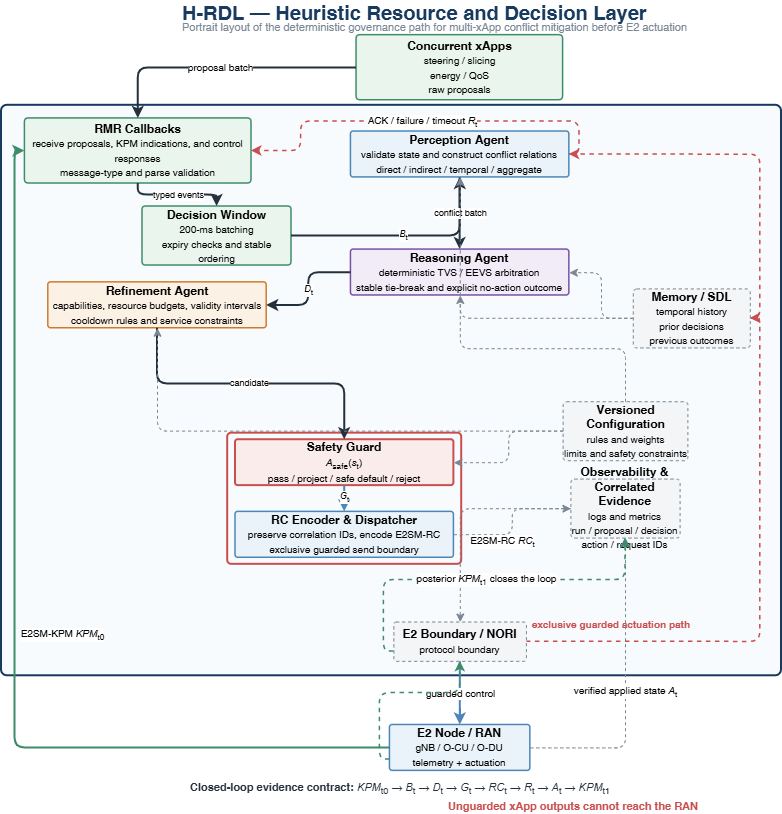

The diagram above was exported from draw.io. Its source (the exported page's mxGraphModel, read from the mxfile embedded in the PNG):
<mxGraphModel dx="2336" dy="717" grid="1" gridSize="10" guides="1" tooltips="1" connect="1" arrows="1" fold="1" page="1" pageScale="1" pageWidth="1169" pageHeight="827" background="light-dark(#ffffff, #121212)" math="0" shadow="0">
  <root>
    <mxCell id="0" />
    <mxCell id="1" parent="0" />
    <mxCell id="2" connectable="0" parent="1" style="group" value="" vertex="1">
      <mxGeometry height="800" width="780" x="310" y="1667" as="geometry" />
    </mxCell>
    <mxCell id="3" parent="2" style="text;html=1;fontSize=20;fontStyle=1;fontColor=#173A5E;align=left;verticalAlign=middle;" value="H-RDL — Heuristic Resource and Decision Layer" vertex="1">
      <mxGeometry height="19.672131147540984" width="507" x="179.4" y="-11" as="geometry" />
    </mxCell>
    <mxCell id="4" parent="2" style="text;html=1;fontSize=11;fontColor=#7A8793;align=left;verticalAlign=middle;" value="Portrait layout of the deterministic governance path for multi-xApp conflict mitigation before E2 actuation" vertex="1">
      <mxGeometry height="13.114754098360656" width="507" x="179.4" y="7.360655737704917" as="geometry" />
    </mxCell>
    <mxCell id="5" parent="2" style="rounded=1;arcSize=1;html=1;strokeColor=#173A5E;strokeWidth=2;fillColor=#F8FBFD;" value="" vertex="1">
      <mxGeometry height="570.4918032786885" width="780" y="91.8032786885246" as="geometry" />
    </mxCell>
    <mxCell id="6" parent="2" style="rounded=1;arcSize=6;whiteSpace=wrap;html=1;strokeColor=#3E8C69;fillColor=#EAF5EE;strokeWidth=1.5;" value="&lt;b&gt;Concurrent xApps&lt;/b&gt;&lt;br&gt;&lt;font style=&quot;font-size:10px&quot;&gt;steering / slicing&lt;br&gt;energy / QoS&lt;br&gt;raw proposals&lt;/font&gt;" vertex="1">
      <mxGeometry height="65.08" width="206.56" x="355.04" y="21.65" as="geometry" />
    </mxCell>
    <mxCell id="7" parent="2" style="rounded=1;arcSize=6;whiteSpace=wrap;html=1;strokeColor=#4C86B8;fillColor=#EAF3FA;strokeWidth=1.5;" value="&lt;b&gt;E2 Node / RAN&lt;/b&gt;&lt;br&gt;&lt;font style=&quot;font-size:10px&quot;&gt;gNB / O-CU / O-DU&lt;br&gt;telemetry + actuation&lt;/font&gt;" vertex="1">
      <mxGeometry height="45.9016393442623" width="140.4" x="388.44" y="711.4754098360655" as="geometry" />
    </mxCell>
    <mxCell id="8" parent="2" style="rounded=1;arcSize=6;whiteSpace=wrap;html=1;strokeColor=#3E8C69;fillColor=#EAF5EE;strokeWidth=1.5;" value="&lt;b&gt;RMR Callbacks&lt;/b&gt;&lt;br&gt;&lt;font style=&quot;font-size:10px&quot;&gt;receive proposals, KPM indications, and control responses&lt;br&gt;message-type and parse validation&lt;/font&gt;" vertex="1">
      <mxGeometry height="65.08" width="226.6" x="23.4" y="104.92" as="geometry" />
    </mxCell>
    <mxCell id="9" parent="2" style="rounded=1;arcSize=6;whiteSpace=wrap;html=1;strokeColor=#3E8C69;fillColor=#EAF5EE;strokeWidth=1.5;" value="&lt;b&gt;Decision Window&lt;/b&gt;&lt;br&gt;&lt;font style=&quot;font-size:10px&quot;&gt;200-ms batching&lt;br&gt;expiry checks and stable ordering&lt;/font&gt;" vertex="1">
      <mxGeometry height="59.02" width="149" x="141" y="193" as="geometry" />
    </mxCell>
    <mxCell id="10" parent="2" style="rounded=1;arcSize=6;whiteSpace=wrap;html=1;strokeColor=#7553A3;fillColor=#F1ECF8;strokeWidth=1.5;" value="&lt;b&gt;Reasoning Agent&lt;/b&gt;&lt;br&gt;&lt;font style=&quot;font-size:10px&quot;&gt;deterministic TVS / EEVS arbitration&lt;br&gt;stable tie-break and explicit no-action outcome&lt;/font&gt;" vertex="1">
      <mxGeometry height="45.9016393442623" width="218.4" x="349.44000000000005" y="236.06557377049182" as="geometry" />
    </mxCell>
    <mxCell id="11" parent="2" style="rounded=1;arcSize=6;whiteSpace=wrap;html=1;strokeColor=#CF7A2A;fillColor=#FCF1E5;strokeWidth=1.5;" value="&lt;b&gt;Refinement Agent&lt;/b&gt;&lt;br&gt;&lt;font style=&quot;font-size:10px&quot;&gt;capabilities, resource budgets, validity intervals&lt;br&gt;cooldown rules and service constraints&lt;/font&gt;" vertex="1">
      <mxGeometry height="45.9016393442623" width="218.4" x="46.8" y="268.8524590163935" as="geometry" />
    </mxCell>
    <mxCell id="12" parent="2" style="rounded=1;arcSize=6;whiteSpace=wrap;html=1;strokeColor=#C94E4E;fillColor=#FBECEC;strokeWidth=2;" value="&lt;b&gt;Safety Guard&lt;/b&gt;&lt;br&gt;&lt;font style=&quot;font-size:10px&quot;&gt;&lt;i&gt;A&lt;/i&gt;&lt;sub&gt;safe&lt;/sub&gt;(&lt;i&gt;s&lt;/i&gt;&lt;sub&gt;t&lt;/sub&gt;)&lt;br&gt;pass / project / safe default / reject&lt;/font&gt;" vertex="1">
      <mxGeometry height="45.9016393442623" width="218.4" x="234.00000000000003" y="426.2295081967213" as="geometry" />
    </mxCell>
    <mxCell id="13" parent="2" style="rounded=1;arcSize=6;whiteSpace=wrap;html=1;strokeColor=#4C86B8;fillColor=#EAF3FA;strokeWidth=1.5;" value="&lt;b&gt;RC Encoder &amp;amp; Dispatcher&lt;/b&gt;&lt;br&gt;&lt;font style=&quot;font-size:10px&quot;&gt;preserve correlation IDs, encode E2SM-RC&lt;br&gt;exclusive guarded send boundary&lt;/font&gt;" vertex="1">
      <mxGeometry height="45.9016393442623" width="218.4" x="234.00000000000003" y="498.360655737705" as="geometry" />
    </mxCell>
    <mxCell id="14" parent="2" style="rounded=1;arcSize=3;html=1;fillColor=none;strokeColor=#C94E4E;strokeWidth=2;" value="" vertex="1">
      <mxGeometry height="131.14754098360655" width="234.00000000000003" x="226.2" y="419.672131147541" as="geometry" />
    </mxCell>
    <mxCell id="15" parent="2" style="text;html=1;fontSize=10;fontStyle=1;fontColor=#C94E4E;align=right;verticalAlign=middle;" value="exclusive guarded actuation path" vertex="1">
      <mxGeometry height="13.114754098360656" width="148.2" x="542.1" y="603.2786885245902" as="geometry" />
    </mxCell>
    <mxCell id="16" parent="2" style="rounded=1;arcSize=6;whiteSpace=wrap;html=1;strokeColor=#7A8793;fillColor=#F3F5F7;dashed=1;" value="&lt;b&gt;Versioned Configuration&lt;/b&gt;&lt;br&gt;&lt;font style=&quot;font-size:10px&quot;&gt;rules and weights&lt;br&gt;limits and safety constraints&lt;/font&gt;" vertex="1">
      <mxGeometry height="59.02" width="124.8" x="561.6" y="388.2" as="geometry" />
    </mxCell>
    <mxCell id="17" parent="2" style="rounded=1;arcSize=6;whiteSpace=wrap;html=1;strokeColor=#7A8793;fillColor=#F3F5F7;dashed=1;" value="&lt;b&gt;Observability &amp;amp; Correlated Evidence&lt;/b&gt;&lt;br&gt;&lt;font style=&quot;font-size:10px&quot;&gt;logs and metrics&lt;br&gt;run / proposal / decision&lt;br&gt;action / request IDs&lt;/font&gt;" vertex="1">
      <mxGeometry height="59.016393442622956" width="109.2" x="569.4000000000001" y="465.57377049180326" as="geometry" />
    </mxCell>
    <mxCell id="18" edge="1" parent="2" source="8" style="edgeStyle=orthogonalEdgeStyle;rounded=1;html=1;strokeColor=#24303C;strokeWidth=2;fontSize=9;labelBackgroundColor=#ffffff;" target="9" value="typed events">
      <mxGeometry relative="1" as="geometry" />
    </mxCell>
    <mxCell id="19" edge="1" parent="2" source="9" style="edgeStyle=orthogonalEdgeStyle;rounded=1;html=1;strokeColor=#24303C;strokeWidth=2;fontSize=9;labelBackgroundColor=#ffffff;" target="41" value="&lt;i&gt;B&lt;/i&gt;&lt;sub&gt;t&lt;/sub&gt;">
      <mxGeometry relative="1" as="geometry" />
    </mxCell>
    <mxCell id="20" edge="1" parent="2" source="41" style="edgeStyle=orthogonalEdgeStyle;rounded=1;html=1;strokeColor=#24303C;strokeWidth=2;fontSize=9;labelBackgroundColor=#ffffff;" target="10" value="conflict batch">
      <mxGeometry relative="1" as="geometry" />
    </mxCell>
    <mxCell id="21" edge="1" parent="2" source="10" style="edgeStyle=orthogonalEdgeStyle;rounded=1;html=1;strokeColor=#24303C;strokeWidth=2;fontSize=9;labelBackgroundColor=#ffffff;" target="11" value="&lt;i&gt;D&lt;/i&gt;&lt;sub&gt;t&lt;/sub&gt;">
      <mxGeometry relative="1" as="geometry" />
    </mxCell>
    <mxCell id="22" edge="1" parent="2" source="11" style="edgeStyle=orthogonalEdgeStyle;rounded=1;html=1;strokeColor=#24303C;strokeWidth=2;fontSize=9;labelBackgroundColor=#ffffff;" target="12" value="candidate">
      <mxGeometry relative="1" as="geometry" />
    </mxCell>
    <mxCell id="23" edge="1" parent="2" source="12" style="edgeStyle=orthogonalEdgeStyle;rounded=1;html=1;strokeColor=#4C86B8;strokeWidth=2;fontSize=9;labelBackgroundColor=#ffffff;" target="13" value="&lt;i&gt;G&lt;/i&gt;&lt;sub&gt;t&lt;/sub&gt;">
      <mxGeometry relative="1" as="geometry" />
    </mxCell>
    <mxCell id="24" edge="1" parent="2" source="43" style="edgeStyle=orthogonalEdgeStyle;rounded=1;html=1;dashed=1;strokeColor=#7A8793;" target="10">
      <mxGeometry relative="1" as="geometry" />
    </mxCell>
    <mxCell id="25" edge="1" parent="2" source="43" style="edgeStyle=orthogonalEdgeStyle;rounded=1;html=1;dashed=1;strokeColor=#7A8793;" target="41">
      <mxGeometry relative="1" as="geometry" />
    </mxCell>
    <mxCell id="26" edge="1" parent="2" source="16" style="edgeStyle=orthogonalEdgeStyle;rounded=1;html=1;dashed=1;strokeColor=#7A8793;" target="10">
      <mxGeometry relative="1" as="geometry" />
    </mxCell>
    <mxCell id="27" edge="1" parent="2" source="16" style="edgeStyle=orthogonalEdgeStyle;rounded=1;html=1;dashed=1;strokeColor=#7A8793;" target="11">
      <mxGeometry relative="1" as="geometry" />
    </mxCell>
    <mxCell id="28" edge="1" parent="2" source="16" style="edgeStyle=orthogonalEdgeStyle;rounded=1;html=1;dashed=1;strokeColor=#7A8793;" target="12">
      <mxGeometry relative="1" as="geometry" />
    </mxCell>
    <mxCell id="29" edge="1" parent="2" source="13" style="edgeStyle=orthogonalEdgeStyle;rounded=1;html=1;dashed=1;strokeColor=#7A8793;" target="17">
      <mxGeometry relative="1" as="geometry" />
    </mxCell>
    <mxCell id="30" edge="1" parent="2" source="17" style="edgeStyle=orthogonalEdgeStyle;rounded=1;html=1;dashed=1;strokeColor=#7A8793;" target="45">
      <mxGeometry relative="1" as="geometry" />
    </mxCell>
    <mxCell id="31" edge="1" parent="2" source="6" style="edgeStyle=orthogonalEdgeStyle;rounded=1;html=1;strokeColor=#24303C;strokeWidth=2;fontSize=10;labelBackgroundColor=#ffffff;" target="8" value="proposal batch">
      <mxGeometry relative="1" as="geometry" />
    </mxCell>
    <mxCell id="32" edge="1" parent="2" style="edgeStyle=orthogonalEdgeStyle;rounded=1;html=1;strokeColor=#4C86B8;strokeWidth=2;fontSize=10;labelBackgroundColor=#ffffff;" value="E2SM-RC &lt;i&gt;RC&lt;/i&gt;&lt;sub&gt;t&lt;/sub&gt;">
      <mxGeometry relative="1" as="geometry">
        <mxPoint x="493.4000000000001" y="528.333333333333" as="sourcePoint" />
        <mxPoint x="509.00000000000006" y="528.3114754098361" as="targetPoint" />
      </mxGeometry>
    </mxCell>
    <mxCell id="33" edge="1" parent="2" source="45" style="edgeStyle=orthogonalEdgeStyle;rounded=1;html=1;strokeColor=#4C86B8;strokeWidth=2;fontSize=10;labelBackgroundColor=#ffffff;" target="7" value="guarded control">
      <mxGeometry relative="1" as="geometry" />
    </mxCell>
    <mxCell id="34" edge="1" parent="2" source="41" style="edgeStyle=orthogonalEdgeStyle;rounded=1;html=1;dashed=1;strokeColor=#C94E4E;strokeWidth=1.5;fontSize=10;labelBackgroundColor=#ffffff;exitX=1;exitY=0.5;exitDx=0;exitDy=0;entryX=1;entryY=0.5;entryDx=0;entryDy=0;" target="8" value="ACK / failure / timeout &lt;i&gt;R&lt;/i&gt;&lt;sub&gt;t&lt;/sub&gt;">
      <mxGeometry relative="1" as="geometry" />
    </mxCell>
    <mxCell id="35" edge="1" parent="2" source="7" style="edgeStyle=orthogonalEdgeStyle;rounded=1;html=1;dashed=1;strokeColor=#7A8793;fontSize=10;labelBackgroundColor=#ffffff;" target="17" value="verified applied state &lt;i&gt;A&lt;/i&gt;&lt;sub&gt;t&lt;/sub&gt;">
      <mxGeometry relative="1" as="geometry" />
    </mxCell>
    <mxCell id="36" edge="1" parent="2" source="7" style="edgeStyle=orthogonalEdgeStyle;rounded=1;html=1;strokeColor=#3E8C69;strokeWidth=2;fontSize=10;labelBackgroundColor=#ffffff;exitX=0;exitY=0.5;exitDx=0;exitDy=0;entryX=0;entryY=0.5;entryDx=0;entryDy=0;" target="8" value="E2SM-KPM &lt;i&gt;KPM&lt;/i&gt;&lt;sub&gt;t0&lt;/sub&gt;">
      <mxGeometry relative="1" x="-0.0093" y="-47" as="geometry">
        <mxPoint as="offset" />
      </mxGeometry>
    </mxCell>
    <mxCell id="37" edge="1" parent="2" source="45" style="edgeStyle=orthogonalEdgeStyle;rounded=1;html=1;dashed=1;strokeColor=#3E8C69;strokeWidth=1.5;fontSize=10;labelBackgroundColor=#ffffff;exitX=0;exitY=0.75;exitDx=0;exitDy=0;" target="17" value="posterior &lt;i&gt;KPM&lt;/i&gt;&lt;sub&gt;t1&lt;/sub&gt; closes the loop">
      <mxGeometry relative="1" as="geometry" />
    </mxCell>
    <mxCell id="38" parent="2" style="text;html=1;fontSize=11;fontColor=#24303C;align=left;verticalAlign=middle;" value="&lt;b&gt;Closed-loop evidence contract:&lt;/b&gt; &lt;i&gt;KPM&lt;/i&gt;&lt;sub&gt;t0&lt;/sub&gt; → &lt;i&gt;B&lt;/i&gt;&lt;sub&gt;t&lt;/sub&gt; → &lt;i&gt;D&lt;/i&gt;&lt;sub&gt;t&lt;/sub&gt; → &lt;i&gt;G&lt;/i&gt;&lt;sub&gt;t&lt;/sub&gt; → &lt;i&gt;RC&lt;/i&gt;&lt;sub&gt;t&lt;/sub&gt; → &lt;i&gt;R&lt;/i&gt;&lt;sub&gt;t&lt;/sub&gt; → &lt;i&gt;A&lt;/i&gt;&lt;sub&gt;t&lt;/sub&gt; → &lt;i&gt;KPM&lt;/i&gt;&lt;sub&gt;t1&lt;/sub&gt;" vertex="1">
      <mxGeometry height="15.737704918032787" width="507" x="187.2" y="767.2131147540983" as="geometry" />
    </mxCell>
    <mxCell id="39" parent="2" style="text;html=1;fontSize=11;fontStyle=1;fontColor=#C94E4E;align=right;verticalAlign=middle;" value="Unguarded xApp outputs cannot reach the RAN" vertex="1">
      <mxGeometry height="14.426229508196721" width="312" x="386.1" y="785.5737704918032" as="geometry" />
    </mxCell>
    <mxCell id="40" edge="1" parent="2" source="43" style="edgeStyle=orthogonalEdgeStyle;rounded=1;html=1;dashed=1;strokeColor=#C94E4E;strokeWidth=1.5;fontSize=10;labelBackgroundColor=#ffffff;exitX=1;exitY=0.5;exitDx=0;exitDy=0;entryX=1;entryY=0.5;entryDx=0;entryDy=0;" target="41" value="">
      <mxGeometry relative="1" as="geometry">
        <mxPoint x="690.3" y="650.4918032786885" as="sourcePoint" />
        <mxPoint x="249.59999999999997" y="140.98360655737707" as="targetPoint" />
      </mxGeometry>
    </mxCell>
    <mxCell id="41" parent="2" style="rounded=1;arcSize=6;whiteSpace=wrap;html=1;strokeColor=#4C86B8;fillColor=#EAF3FA;strokeWidth=1.5;" value="&lt;b&gt;Perception Agent&lt;/b&gt;&lt;br&gt;&lt;font style=&quot;font-size:10px&quot;&gt;validate state and construct conflict relations&lt;br&gt;direct / indirect / temporal / aggregate&lt;/font&gt;" vertex="1">
      <mxGeometry height="45.9016393442623" width="218.4" x="349.44000000000005" y="118.03278688524591" as="geometry" />
    </mxCell>
    <mxCell id="42" edge="1" parent="2" source="45" style="edgeStyle=orthogonalEdgeStyle;rounded=1;html=1;dashed=1;strokeColor=#C94E4E;strokeWidth=1.5;fontSize=10;labelBackgroundColor=#ffffff;exitX=1;exitY=0.5;exitDx=0;exitDy=0;entryX=1;entryY=0.5;entryDx=0;entryDy=0;" target="43" value="">
      <mxGeometry relative="1" as="geometry">
        <mxPoint x="690.3" y="650.4918032786885" as="sourcePoint" />
        <mxPoint x="567.84" y="140.98360655737707" as="targetPoint" />
      </mxGeometry>
    </mxCell>
    <mxCell id="43" parent="2" style="rounded=1;arcSize=6;whiteSpace=wrap;html=1;strokeColor=#7A8793;fillColor=#F3F5F7;dashed=1;" value="&lt;b&gt;Memory / SDL&lt;/b&gt;&lt;br&gt;&lt;font style=&quot;font-size:10px&quot;&gt;temporal history&lt;br&gt;prior decisions&lt;br&gt;previous outcomes&lt;/font&gt;" vertex="1">
      <mxGeometry height="59.02" width="117" x="631.8" y="275.41" as="geometry" />
    </mxCell>
    <mxCell id="44" edge="1" parent="2" source="7" style="edgeStyle=orthogonalEdgeStyle;rounded=1;html=1;dashed=1;strokeColor=#3E8C69;strokeWidth=1.5;fontSize=10;labelBackgroundColor=#ffffff;exitX=0;exitY=0.75;exitDx=0;exitDy=0;" target="45" value="">
      <mxGeometry relative="1" as="geometry">
        <mxPoint x="362.7" y="746.2295081967214" as="sourcePoint" />
        <mxPoint x="624" y="524.5901639344262" as="targetPoint" />
      </mxGeometry>
    </mxCell>
    <mxCell id="45" parent="2" style="rounded=1;arcSize=6;whiteSpace=wrap;html=1;strokeColor=#7A8793;fillColor=#F3F5F7;dashed=1;" value="&lt;b&gt;E2 Boundary / NORI&lt;/b&gt;&lt;br&gt;&lt;font style=&quot;font-size:10px&quot;&gt;protocol boundary&lt;/font&gt;" vertex="1">
      <mxGeometry height="39.34426229508197" width="132.6" x="392.34000000000003" y="608.5245901639345" as="geometry" />
    </mxCell>
  </root>
</mxGraphModel>